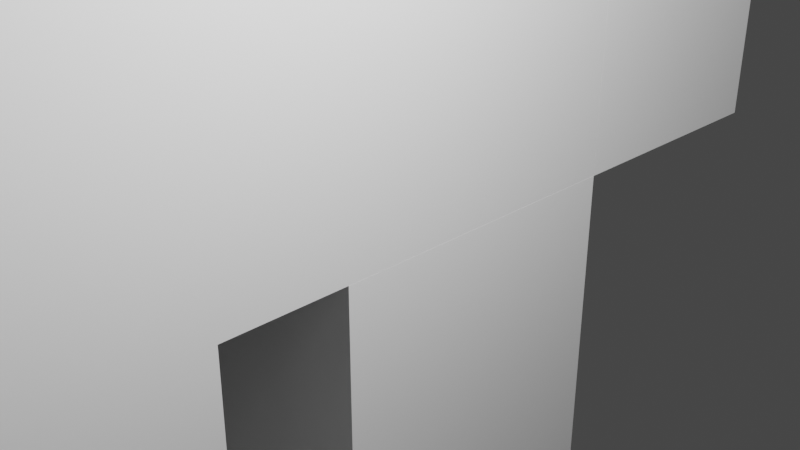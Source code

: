 # Source: Miner2.blend  (saved by Blender 2.91.10; exported with 4.5.12 LTS)
import bpy
from mathutils import Matrix  # noqa: F401  (used for matrix-valued properties, if any)

bpy.ops.wm.read_factory_settings(use_empty=True)
scene = bpy.context.scene
scene.name = 'Scene'

# ---- collections
col_collection = bpy.data.collections.new('Collection'); scene.collection.children.link(col_collection)

# ---- world
world_world = bpy.data.worlds.new('World'); scene.world = world_world
world_world.use_nodes = True; world_world.node_tree.nodes.clear()
_N = world_world.node_tree.nodes; _L = world_world.node_tree.links
n0 = _N.new('ShaderNodeOutputWorld'); n0.name = 'World Output'; n0.location = (300, 300)
n1 = _N.new('ShaderNodeBackground'); n1.name = 'Background'; n1.location = (10, 300)
n1.inputs[0].default_value = (0.05088, 0.05088, 0.05088, 1.0)
_L.new(n1.outputs[0], n0.inputs[0])
n0.is_active_output = True
world_world.color = (0.05088, 0.05088, 0.05088)
world_world.use_sun_shadow = False
world_world.sun_shadow_jitter_overblur = 0.0

# ---- cameras
cam_camera = bpy.data.cameras.new('Camera')
cam_camera.clip_end = 100.0
cam_camera.ortho_scale = 7.314

# ---- lights
light_light = bpy.data.lights.new('Light', 'POINT')
light_light.transmission_factor = 0.0
light_light.energy = 1000.0
light_light.shadow_soft_size = 0.1
light_light.shadow_maximum_resolution = 0.006
light_light.use_absolute_resolution = True

# ---- meshes
me_w_rfel = bpy.data.meshes.new('Würfel')
me_w_rfel.from_pydata([(0.0, 0.0, -4.0), (0.0, 0.0, 4.0), (0.0, 8.0, -4.0), (0.0, 8.0, 4.0), (8.0, 0.0, -4.0), (8.0, 0.0, 4.0), (8.0, 8.0, -4.0), (8.0, 8.0, 4.0)], [], [(0, 1, 3, 2), (2, 3, 7, 6), (6, 7, 5, 4), (4, 5, 1, 0), (2, 6, 4, 0), (7, 3, 1, 5)])
_uv = me_w_rfel.uv_layers.new(name='UV-Map')
_uv.uv.foreach_set('vector', [0.2969, 0.875, 0.2969, 0.9375, 0.2344, 0.9375, 0.2344, 0.875, 0.2344, 0.875, 0.2344, 0.9375, 0.1719, 0.9375, 0.1719, 0.875, 0.4219, 0.875, 0.4219, 0.9375, 0.3594, 0.9375, 0.3594, 0.875, 0.3594, 0.875, 0.3594, 0.9375, 0.2969, 0.9375, 0.2969, 0.875, 0.2969, 0.9375, 0.2969, 1.0, 0.3594, 1.0, 0.3594, 0.9375, 0.2344, 1.0, 0.2344, 0.9375, 0.2969, 0.9375, 0.2969, 1.0])
me_w_rfel.use_remesh_fix_poles = True
me_w_rfel.use_remesh_preserve_attributes = False
me_w_rfel.use_mirror_vertex_groups = False
me_w_rfel.update()
me_w_rfel_001 = bpy.data.meshes.new('Würfel.001')
me_w_rfel_001.from_pydata([(2.0, -2.0, -6.0), (2.0, -2.0, 8.0), (2.0, 10.0, -6.0), (2.0, 10.0, 8.0), (7.0, -2.0, -6.0), (7.0, -2.0, 8.0), (7.0, 10.0, -6.0), (7.0, 10.0, 8.0)], [], [(0, 1, 3, 2), (2, 3, 7, 6), (6, 7, 5, 4), (4, 5, 1, 0), (2, 6, 4, 0), (7, 3, 1, 5)])
_uv = me_w_rfel_001.uv_layers.new(name='UV-Map')
_uv.uv.foreach_set('vector', [0.1328, 0.5859, 0.1328, 0.6953, 0.03906, 0.6953, 0.03906, 0.5859, 0.03906, 0.5859, 0.03906, 0.6953, 0.0, 0.6953, 0.0, 0.5859, 0.2656, 0.5859, 0.2656, 0.6953, 0.1719, 0.6953, 0.1719, 0.5859, 0.1719, 0.5859, 0.1719, 0.6953, 0.1328, 0.6953, 0.1328, 0.5859, 0.1328, 0.6953, 0.1328, 0.7344, 0.2266, 0.7344, 0.2266, 0.6953, 0.03906, 0.7344, 0.03906, 0.6953, 0.1328, 0.6953, 0.1328, 0.7344])
me_w_rfel_001.use_remesh_fix_poles = True
me_w_rfel_001.use_remesh_preserve_attributes = False
me_w_rfel_001.use_mirror_vertex_groups = False
me_w_rfel_001.update()
me_w_rfel_002 = bpy.data.meshes.new('Würfel.002')
me_w_rfel_002.from_pydata([(2.0, -2.0, -6.0), (2.0, -2.0, 8.0), (2.0, 3.0, -6.0), (2.0, 3.0, 8.0), (7.0, -2.0, -6.0), (7.0, -2.0, 8.0), (7.0, 3.0, -6.0), (7.0, 3.0, 8.0)], [], [(0, 1, 3, 2), (2, 3, 7, 6), (6, 7, 5, 4), (4, 5, 1, 0), (2, 6, 4, 0), (7, 3, 1, 5)])
_uv = me_w_rfel_002.uv_layers.new(name='UV-Map')
_uv.uv.foreach_set('vector', [0.4609, 0.4688, 0.4609, 0.5781, 0.4219, 0.5781, 0.4219, 0.4688, 0.4219, 0.4688, 0.4219, 0.5781, 0.3828, 0.5781, 0.3828, 0.4688, 0.5391, 0.4688, 0.5391, 0.5781, 0.5, 0.5781, 0.5, 0.4688, 0.5, 0.4688, 0.5, 0.5781, 0.4609, 0.5781, 0.4609, 0.4688, 0.4609, 0.5781, 0.4609, 0.6172, 0.5, 0.6172, 0.5, 0.5781, 0.4219, 0.6172, 0.4219, 0.5781, 0.4609, 0.5781, 0.4609, 0.6172])
me_w_rfel_002.use_remesh_fix_poles = True
me_w_rfel_002.use_remesh_preserve_attributes = False
me_w_rfel_002.use_mirror_vertex_groups = False
me_w_rfel_002.update()
me_w_rfel_003 = bpy.data.meshes.new('Würfel.003')
me_w_rfel_003.from_pydata([(2.0, -1.0, -6.0), (2.0, -1.0, 8.0), (2.0, 3.0, -6.0), (2.0, 3.0, 8.0), (7.0, -1.0, -6.0), (7.0, -1.0, 8.0), (7.0, 3.0, -6.0), (7.0, 3.0, 8.0)], [], [(0, 1, 3, 2), (2, 3, 7, 6), (6, 7, 5, 4), (4, 5, 1, 0), (2, 6, 4, 0), (7, 3, 1, 5)])
_uv = me_w_rfel_003.uv_layers.new(name='UV-Map')
_uv.uv.foreach_set('vector', [0.2109, 0.4375, 0.2109, 0.5469, 0.1797, 0.5469, 0.1797, 0.4375, 0.1797, 0.4375, 0.1797, 0.5469, 0.1406, 0.5469, 0.1406, 0.4375, 0.2812, 0.4375, 0.2812, 0.5469, 0.25, 0.5469, 0.25, 0.4375, 0.25, 0.4375, 0.25, 0.5469, 0.2109, 0.5469, 0.2109, 0.4375, 0.2109, 0.5469, 0.2109, 0.5859, 0.2422, 0.5859, 0.2422, 0.5469, 0.1797, 0.5859, 0.1797, 0.5469, 0.2109, 0.5469, 0.2109, 0.5859])
me_w_rfel_003.use_remesh_fix_poles = True
me_w_rfel_003.use_remesh_preserve_attributes = False
me_w_rfel_003.use_mirror_vertex_groups = False
me_w_rfel_003.update()
me_w_rfel_004 = bpy.data.meshes.new('Würfel.004')
me_w_rfel_004.from_pydata([(2.0, -2.0, -6.0), (2.0, -2.0, 8.0), (2.0, 2.0, -6.0), (2.0, 2.0, 8.0), (7.0, -2.0, -6.0), (7.0, -2.0, 8.0), (7.0, 2.0, -6.0), (7.0, 2.0, 8.0)], [], [(0, 1, 3, 2), (2, 3, 7, 6), (6, 7, 5, 4), (4, 5, 1, 0), (2, 6, 4, 0), (7, 3, 1, 5)])
_uv = me_w_rfel_004.uv_layers.new(name='UV-Map')
_uv.uv.foreach_set('vector', [0.07031, 0.4375, 0.07031, 0.5469, 0.03906, 0.5469, 0.03906, 0.4375, 0.03906, 0.4375, 0.03906, 0.5469, 0.0, 0.5469, 0.0, 0.4375, 0.1406, 0.4375, 0.1406, 0.5469, 0.1094, 0.5469, 0.1094, 0.4375, 0.1094, 0.4375, 0.1094, 0.5469, 0.07031, 0.5469, 0.07031, 0.4375, 0.07031, 0.5469, 0.07031, 0.5859, 0.1016, 0.5859, 0.1016, 0.5469, 0.03906, 0.5859, 0.03906, 0.5469, 0.07031, 0.5469, 0.07031, 0.5859])
me_w_rfel_004.use_remesh_fix_poles = True
me_w_rfel_004.use_remesh_preserve_attributes = False
me_w_rfel_004.use_mirror_vertex_groups = False
me_w_rfel_004.update()
me_w_rfel_005 = bpy.data.meshes.new('Würfel.005')
me_w_rfel_005.from_pydata([(2.0, -2.0, -6.0), (2.0, -2.0, 8.0), (2.0, 3.0, -6.0), (2.0, 3.0, 8.0), (7.0, -2.0, -6.0), (7.0, -2.0, 8.0), (7.0, 3.0, -6.0), (7.0, 3.0, 8.0)], [], [(0, 1, 3, 2), (2, 3, 7, 6), (6, 7, 5, 4), (4, 5, 1, 0), (2, 6, 4, 0), (7, 3, 1, 5)])
_uv = me_w_rfel_005.uv_layers.new(name='UV-Map')
_uv.uv.foreach_set('vector', [0.3438, 0.5859, 0.3438, 0.6953, 0.3047, 0.6953, 0.3047, 0.5859, 0.3047, 0.5859, 0.3047, 0.6953, 0.2656, 0.6953, 0.2656, 0.5859, 0.4219, 0.5859, 0.4219, 0.6953, 0.3828, 0.6953, 0.3828, 0.5859, 0.3828, 0.5859, 0.3828, 0.6953, 0.3438, 0.6953, 0.3438, 0.5859, 0.3438, 0.6953, 0.3438, 0.7344, 0.3828, 0.7344, 0.3828, 0.6953, 0.3047, 0.7344, 0.3047, 0.6953, 0.3438, 0.6953, 0.3438, 0.7344])
me_w_rfel_005.use_remesh_fix_poles = True
me_w_rfel_005.use_remesh_preserve_attributes = False
me_w_rfel_005.use_mirror_vertex_groups = False
me_w_rfel_005.update()
me_w_rfel_006 = bpy.data.meshes.new('Würfel.006')
me_w_rfel_006.from_pydata([(-8.0, -4.0, -5.0), (-8.0, -4.0, -3.0), (-8.0, 6.0, -5.0), (-8.0, 6.0, -3.0), (4.0, -4.0, -5.0), (4.0, -4.0, -3.0), (4.0, 6.0, -5.0), (4.0, 6.0, -3.0)], [], [(0, 1, 3, 2), (2, 3, 7, 6), (6, 7, 5, 4), (4, 5, 1, 0), (2, 6, 4, 0), (7, 3, 1, 5)])
_uv = me_w_rfel_006.uv_layers.new(name='UV-Map')
_uv.uv.foreach_set('vector', [0.1719, 0.7344, 0.1719, 0.75, 0.09375, 0.75, 0.09375, 0.7344, 0.09375, 0.7344, 0.09375, 0.75, 0.0, 0.75, 0.0, 0.7344, 0.3438, 0.7344, 0.3438, 0.75, 0.2656, 0.75, 0.2656, 0.7344, 0.2656, 0.7344, 0.2656, 0.75, 0.1719, 0.75, 0.1719, 0.7344, 0.1719, 0.75, 0.1719, 0.8438, 0.25, 0.8438, 0.25, 0.75, 0.09375, 0.8438, 0.09375, 0.75, 0.1719, 0.75, 0.1719, 0.8438])
me_w_rfel_006.use_remesh_fix_poles = True
me_w_rfel_006.use_remesh_preserve_attributes = False
me_w_rfel_006.use_mirror_vertex_groups = False
me_w_rfel_006.update()
me_w_rfel_007 = bpy.data.meshes.new('Würfel.007')
me_w_rfel_007.from_pydata([(-8.0, -2.0, -10.0), (-8.0, -2.0, -5.0), (-8.0, 4.0, -10.0), (-8.0, 4.0, -5.0), (1.0, -2.0, -10.0), (1.0, -2.0, -5.0), (1.0, 4.0, -10.0), (1.0, 4.0, -5.0)], [], [(0, 1, 3, 2), (2, 3, 7, 6), (6, 7, 5, 4), (4, 5, 1, 0), (2, 6, 4, 0), (7, 3, 1, 5)])
_uv = me_w_rfel_007.uv_layers.new(name='UV-Map')
_uv.uv.foreach_set('vector', [0.3672, 0.7656, 0.3672, 0.8047, 0.3203, 0.8047, 0.3203, 0.7656, 0.3203, 0.7656, 0.3203, 0.8047, 0.25, 0.8047, 0.25, 0.7656, 0.4844, 0.7656, 0.4844, 0.8047, 0.4375, 0.8047, 0.4375, 0.7656, 0.4375, 0.7656, 0.4375, 0.8047, 0.3672, 0.8047, 0.3672, 0.7656, 0.3672, 0.8047, 0.3672, 0.875, 0.4141, 0.875, 0.4141, 0.8047, 0.3203, 0.875, 0.3203, 0.8047, 0.3672, 0.8047, 0.3672, 0.875])
me_w_rfel_007.use_remesh_fix_poles = True
me_w_rfel_007.use_remesh_preserve_attributes = False
me_w_rfel_007.use_mirror_vertex_groups = False
me_w_rfel_007.update()
me_w_rfel_008 = bpy.data.meshes.new('Würfel.008')
me_w_rfel_008.from_pydata([(1.0, -1.0, -9.0), (1.0, -1.0, -6.0), (1.0, 3.0, -9.0), (1.0, 3.0, -6.0), (4.0, -1.0, -9.0), (4.0, -1.0, -6.0), (4.0, 3.0, -9.0), (4.0, 3.0, -6.0)], [], [(0, 1, 3, 2), (2, 3, 7, 6), (6, 7, 5, 4), (4, 5, 1, 0), (2, 6, 4, 0), (7, 3, 1, 5)])
_uv = me_w_rfel_008.uv_layers.new(name='UV-Map')
_uv.uv.foreach_set('vector', [0.4141, 0.9531, 0.4141, 0.9766, 0.3828, 0.9766, 0.3828, 0.9531, 0.3828, 0.9531, 0.3828, 0.9766, 0.3594, 0.9766, 0.3594, 0.9531, 0.4688, 0.9531, 0.4688, 0.9766, 0.4375, 0.9766, 0.4375, 0.9531, 0.4375, 0.9531, 0.4375, 0.9766, 0.4141, 0.9766, 0.4141, 0.9531, 0.4141, 0.9766, 0.4141, 1.0, 0.4453, 1.0, 0.4453, 0.9766, 0.3828, 1.0, 0.3828, 0.9766, 0.4141, 0.9766, 0.4141, 1.0])
me_w_rfel_008.use_remesh_fix_poles = True
me_w_rfel_008.use_remesh_preserve_attributes = False
me_w_rfel_008.use_mirror_vertex_groups = False
me_w_rfel_008.update()
me_w_rfel_009 = bpy.data.meshes.new('Würfel.009')
me_w_rfel_009.from_pydata([(-10.0, -1.0, 0.0), (-10.0, -1.0, 2.0), (-10.0, 1.0, 0.0), (-10.0, 1.0, 2.0), (8.0, -1.0, 0.0), (8.0, -1.0, 2.0), (8.0, 1.0, 0.0), (8.0, 1.0, 2.0)], [], [(0, 1, 3, 2), (2, 3, 7, 6), (6, 7, 5, 4), (4, 5, 1, 0), (2, 6, 4, 0), (7, 3, 1, 5)])
_uv = me_w_rfel_009.uv_layers.new(name='UV-Map')
_uv.uv.foreach_set('vector', [0.1562, 0.8438, 0.1562, 0.8594, 0.1406, 0.8594, 0.1406, 0.8438, 0.1406, 0.8438, 0.1406, 0.8594, 0.0, 0.8594, 0.0, 0.8438, 0.3125, 0.8438, 0.3125, 0.8594, 0.2969, 0.8594, 0.2969, 0.8438, 0.2969, 0.8438, 0.2969, 0.8594, 0.1562, 0.8594, 0.1562, 0.8438, 0.1562, 0.8594, 0.1562, 1.0, 0.1719, 1.0, 0.1719, 0.8594, 0.1406, 1.0, 0.1406, 0.8594, 0.1562, 0.8594, 0.1562, 1.0])
me_w_rfel_009.use_remesh_fix_poles = True
me_w_rfel_009.use_remesh_preserve_attributes = False
me_w_rfel_009.use_mirror_vertex_groups = False
me_w_rfel_009.update()
me_w_rfel_010 = bpy.data.meshes.new('Würfel.010')
me_w_rfel_010.from_pydata([(-10.0, -1.0, -7.0), (-10.0, -1.0, 9.0), (-10.0, 1.0, -7.0), (-10.0, 1.0, 9.0), (-8.0, -1.0, -7.0), (-8.0, -1.0, 9.0), (-8.0, 1.0, -7.0), (-8.0, 1.0, 9.0)], [], [(0, 1, 3, 2), (2, 3, 7, 6), (6, 7, 5, 4), (4, 5, 1, 0), (2, 6, 4, 0), (7, 3, 1, 5)])
_uv = me_w_rfel_010.uv_layers.new(name='UV-Map')
_uv.uv.foreach_set('vector', [0.03125, 0.8594, 0.03125, 0.9844, 0.01562, 0.9844, 0.01562, 0.8594, 0.01562, 0.8594, 0.01562, 0.9844, 0.0, 0.9844, 0.0, 0.8594, 0.0625, 0.8594, 0.0625, 0.9844, 0.04688, 0.9844, 0.04688, 0.8594, 0.04688, 0.8594, 0.04688, 0.9844, 0.03125, 0.9844, 0.03125, 0.8594, 0.03125, 0.9844, 0.03125, 1.0, 0.04688, 1.0, 0.04688, 0.9844, 0.01562, 1.0, 0.01562, 0.9844, 0.03125, 0.9844, 0.03125, 1.0])
me_w_rfel_010.use_remesh_fix_poles = True
me_w_rfel_010.use_remesh_preserve_attributes = False
me_w_rfel_010.use_mirror_vertex_groups = False
me_w_rfel_010.update()
arm_skelett = bpy.data.armatures.new('Skelett')  # bones are not reproduced
arm_skelett_001 = bpy.data.armatures.new('Skelett.001')  # bones are not reproduced
arm_skelett_002 = bpy.data.armatures.new('Skelett.002')  # bones are not reproduced
arm_skelett_003 = bpy.data.armatures.new('Skelett.003')  # bones are not reproduced
arm_skelett_004 = bpy.data.armatures.new('Skelett.004')  # bones are not reproduced
arm_skelett_005 = bpy.data.armatures.new('Skelett.005')  # bones are not reproduced

# ---- objects
ob_cube_001 = bpy.data.objects.new('cube.001', me_w_rfel)
ob_cube_002 = bpy.data.objects.new('cube.002', me_w_rfel_001)
ob_cube_003 = bpy.data.objects.new('cube.003', me_w_rfel_002)
ob_cube_004 = bpy.data.objects.new('cube.004', me_w_rfel_003)
ob_cube_005 = bpy.data.objects.new('cube.005', me_w_rfel_004)
ob_cube_006 = bpy.data.objects.new('cube.006', me_w_rfel_005)
ob_cube_007 = bpy.data.objects.new('cube.007', me_w_rfel_006)
ob_cube_008 = bpy.data.objects.new('cube.008', me_w_rfel_007)
ob_cube_009 = bpy.data.objects.new('cube.009', me_w_rfel_008)
ob_cube_010 = bpy.data.objects.new('cube.010', me_w_rfel_009)
ob_cube = bpy.data.objects.new('cube', me_w_rfel_010)
ob_skelett = bpy.data.objects.new('Skelett', arm_skelett)
ob_skelett_001 = bpy.data.objects.new('Skelett.001', arm_skelett_001)
ob_skelett_002 = bpy.data.objects.new('Skelett.002', arm_skelett_002)
ob_skelett_003 = bpy.data.objects.new('Skelett.003', arm_skelett_003)
ob_skelett_004 = bpy.data.objects.new('Skelett.004', arm_skelett_004)
ob_skelett_005 = bpy.data.objects.new('Skelett.005', arm_skelett_005)
ob_light = bpy.data.objects.new('Light', light_light)
ob_camera = bpy.data.objects.new('Camera', cam_camera)

# ---- transforms, parenting, visibility, modifiers, constraints
ob_cube_001.parent = ob_skelett
ob_cube_001.matrix_parent_inverse = Matrix(((0.3305, -0.0, 0.0, -0.0), (-0.0, 0.3305, -0.0, 0.0), (0.0, -0.0, 0.3305, -3.568), (-0.0, 0.0, -0.0, 1.0)))
ob_cube_001.location = (-1.927, 2.036, 5.562)
ob_cube_001.rotation_euler = (0.0, 0.0, -1.569)
ob_cube_001.scale = (0.4874, 0.4874, 0.4874)
ob_cube_001.lineart.crease_threshold = 0.0
_vg = ob_cube_001.vertex_groups.new(name='Bone')
_vg.add([0, 1, 2, 3, 4, 5, 6, 7], 1.0, 'REPLACE')
_m = ob_cube_001.modifiers.new('Skelett', 'ARMATURE')
_m.object = ob_skelett
ob_cube_002.location = (-1.927, 2.09, -0.1025)
ob_cube_002.rotation_euler = (0.0, 0.0, -1.569)
ob_cube_002.scale = (0.4874, 0.4874, 0.4874)
ob_cube_002.lineart.crease_threshold = 0.0
ob_cube_003.parent = ob_skelett_003
ob_cube_003.matrix_parent_inverse = Matrix(((-0.3949, 0.0, -5.919e-05, -0.7195), (0.0, 0.3949, -0.0, 0.0), (5.919e-05, -0.0, -0.3949, -0.9866), (0.0, -0.0, 0.0, 1.0)))
ob_cube_003.location = (-1.927, 2.09, -6.926)
ob_cube_003.rotation_euler = (0.0, 0.0, -1.569)
ob_cube_003.scale = (0.4874, 0.4874, 0.4874)
ob_cube_003.lineart.crease_threshold = 0.0
_vg = ob_cube_003.vertex_groups.new(name='Bone')
_vg.add([0, 1, 2, 3, 4, 5, 6, 7], 1.0, 'REPLACE')
_m = ob_cube_003.modifiers.new('Skelett', 'ARMATURE')
_m.object = ob_skelett_003
ob_cube_004.parent = ob_skelett_005
ob_cube_004.matrix_parent_inverse = Matrix(((-0.3949, 0.0, -5.919e-05, -1.137), (-0.0, 0.3949, -0.0, -0.0), (5.919e-05, -0.0, -0.3949, 1.407), (0.0, -0.0, 0.0, 1.0)))
ob_cube_004.location = (-4.364, 2.086, -0.1025)
ob_cube_004.rotation_euler = (0.0, 0.0, -1.569)
ob_cube_004.scale = (0.4874, 0.4874, 0.4874)
ob_cube_004.lineart.crease_threshold = 0.0
_vg = ob_cube_004.vertex_groups.new(name='Bone')
_vg.add([0, 1, 2, 3, 4, 5, 6, 7], 1.0, 'REPLACE')
_m = ob_cube_004.modifiers.new('Skelett', 'ARMATURE')
_m.object = ob_skelett_005
ob_cube_005.parent = ob_skelett_004
ob_cube_005.matrix_parent_inverse = Matrix(((-0.3949, 0.0, -5.919e-05, 1.196), (-0.0, 0.3949, -0.0, -0.0), (5.919e-05, -0.0, -0.3949, 1.407), (0.0, -0.0, 0.0, 1.0)))
ob_cube_005.location = (3.922, 2.099, -0.1025)
ob_cube_005.rotation_euler = (0.0, 0.0, -1.569)
ob_cube_005.scale = (0.4874, 0.4874, 0.4874)
ob_cube_005.lineart.crease_threshold = 0.0
_vg = ob_cube_005.vertex_groups.new(name='Bone')
_vg.add([0, 1, 2, 3, 4, 5, 6, 7], 1.0, 'REPLACE')
_m = ob_cube_005.modifiers.new('Skelett', 'ARMATURE')
_m.object = ob_skelett_004
ob_cube_006.parent = ob_skelett_002
ob_cube_006.matrix_parent_inverse = Matrix(((-0.3949, 0.0, -5.919e-05, 0.6748), (0.0, 0.3949, -0.0, -0.0), (5.919e-05, 0.0, -0.3949, -0.9868), (0.0, -0.0, 0.0, 1.0)))
ob_cube_006.location = (1.485, 2.095, -6.926)
ob_cube_006.rotation_euler = (0.0, 0.0, -1.569)
ob_cube_006.scale = (0.4874, 0.4874, 0.4874)
ob_cube_006.lineart.crease_threshold = 0.0
_vg = ob_cube_006.vertex_groups.new(name='Bone')
_vg.add([0, 1, 2, 3, 4, 5, 6, 7], 1.0, 'REPLACE')
_m = ob_cube_006.modifiers.new('Skelett', 'ARMATURE')
_m.object = ob_skelett_002
ob_cube_007.parent = ob_skelett
ob_cube_007.matrix_parent_inverse = Matrix(((0.3305, -0.0, 0.0, -0.0), (-0.0, 0.3305, -0.0, 0.0), (0.0, -0.0, 0.3305, -3.568), (-0.0, 0.0, -0.0, 1.0)))
ob_cube_007.location = (-0.4605, -0.6557, 9.007)
ob_cube_007.rotation_euler = (0.0, 0.0, -1.569)
ob_cube_007.scale = (0.4874, 0.4874, 0.4874)
ob_cube_007.lineart.crease_threshold = 0.0
_vg = ob_cube_007.vertex_groups.new(name='Bone')
_vg.add([0, 1, 2, 3, 4, 5, 6, 7], 1.0, 'REPLACE')
_m = ob_cube_007.modifiers.new('Skelett', 'ARMATURE')
_m.object = ob_skelett
ob_cube_008.parent = ob_skelett
ob_cube_008.matrix_parent_inverse = Matrix(((0.3305, -0.0, 0.0, -0.0), (-0.0, 0.3305, -0.0, 0.0), (0.0, -0.0, 0.3305, -3.568), (-0.0, 0.0, -0.0, 1.0)))
ob_cube_008.location = (-0.4592, -1.511, 12.27)
ob_cube_008.rotation_euler = (0.0, 0.0, -1.569)
ob_cube_008.scale = (0.4874, 0.4874, 0.4874)
ob_cube_008.lineart.crease_threshold = 0.0
_vg = ob_cube_008.vertex_groups.new(name='Bone')
_vg.add([0, 1, 2, 3, 4, 5, 6, 7], 1.0, 'REPLACE')
_m = ob_cube_008.modifiers.new('Skelett', 'ARMATURE')
_m.object = ob_skelett
ob_cube_009.parent = ob_skelett
ob_cube_009.matrix_parent_inverse = Matrix(((0.3305, -0.0, 0.0, -0.0), (-0.0, 0.3305, -0.0, 0.0), (0.0, -0.0, 0.3305, -3.568), (-0.0, 0.0, -0.0, 1.0)))
ob_cube_009.location = (-0.467, 3.731, 11.87)
ob_cube_009.rotation_euler = (0.0, 0.0, -1.569)
ob_cube_009.scale = (0.4874, 0.4874, 0.4874)
ob_cube_009.lineart.crease_threshold = 0.0
_vg = ob_cube_009.vertex_groups.new(name='Bone')
_vg.add([0, 1, 2, 3, 4, 5, 6, 7], 1.0, 'REPLACE')
_m = ob_cube_009.modifiers.new('Skelett', 'ARMATURE')
_m.object = ob_skelett
ob_cube_010.parent = ob_skelett_001
ob_cube_010.matrix_parent_inverse = Matrix(((0.2638, -0.0, 0.0, 1.04), (-0.0, 0.01863, -0.2631, -1.008), (-0.0, 0.2631, 0.01863, 0.3826), (-0.0, 0.0, -0.0, 1.0)))
ob_cube_010.location = (-3.873, 0.103, -4.002)
ob_cube_010.rotation_euler = (0.0, 0.0, -1.569)
ob_cube_010.scale = (0.4874, 0.4874, 0.4874)
ob_cube_010.lineart.crease_threshold = 0.0
_vg = ob_cube_010.vertex_groups.new(name='Bone')
_vg.add([0, 1, 2, 3, 4, 5, 6, 7], 1.0, 'REPLACE')
_m = ob_cube_010.modifiers.new('Skelett', 'ARMATURE')
_m.object = ob_skelett_001
ob_cube.parent = ob_skelett_001
ob_cube.matrix_parent_inverse = Matrix(((0.2638, -0.0, 0.0, 1.04), (-0.0, 0.01863, -0.2631, -1.008), (-0.0, 0.2631, 0.01863, 0.3826), (-0.0, 0.0, -0.0, 1.0)))
ob_cube.location = (-3.872, -0.8535, -4.002)
ob_cube.rotation_euler = (0.0, 0.0, -1.569)
ob_cube.scale = (0.5364, 0.5364, 0.5364)
ob_cube.lineart.crease_threshold = 0.0
_vg = ob_cube.vertex_groups.new(name='Bone')
_vg.add([0, 1, 2, 3, 4, 5, 6, 7], 1.0, 'REPLACE')
_m = ob_cube.modifiers.new('Skelett', 'ARMATURE')
_m.object = ob_skelett_001
ob_skelett.location = (0.0, 0.0, 10.8)
ob_skelett.scale = (3.026, 3.026, 3.026)
ob_skelett.show_in_front = True
ob_skelett.lineart.crease_threshold = 0.0
ob_skelett_001.location = (-3.943, -1.177, -3.915)
ob_skelett_001.rotation_euler = (-1.5, -0.0, 0.0)
ob_skelett_001.scale = (3.791, 3.791, 3.791)
ob_skelett_001.show_in_front = True
ob_skelett_001.lineart.crease_threshold = 0.0
ob_skelett_002.location = (1.709, 0.0, -2.499)
ob_skelett_002.rotation_euler = (-0.0, 3.141, -0.0)
ob_skelett_002.scale = (2.532, 2.532, 2.532)
ob_skelett_002.show_in_front = True
ob_skelett_002.lineart.crease_threshold = 0.0
ob_skelett_003.location = (-1.822, 0.0, -2.499)
ob_skelett_003.rotation_euler = (-0.0, 3.141, -0.0)
ob_skelett_003.scale = (2.532, 2.532, 2.532)
ob_skelett_003.show_in_front = True
ob_skelett_003.lineart.crease_threshold = 0.0
ob_skelett_004.location = (3.027, 0.0, 3.563)
ob_skelett_004.rotation_euler = (-0.0, 3.141, -0.0)
ob_skelett_004.scale = (2.532, 2.532, 2.532)
ob_skelett_004.show_in_front = True
ob_skelett_004.lineart.crease_threshold = 0.0
ob_skelett_005.location = (-2.879, 0.0, 3.563)
ob_skelett_005.rotation_euler = (-0.0, 3.141, -0.0)
ob_skelett_005.scale = (2.532, 2.532, 2.532)
ob_skelett_005.show_in_front = True
ob_skelett_005.lineart.crease_threshold = 0.0
ob_light.location = (0.5224, -4.279, 0.8254)
ob_light.rotation_euler = (0.6503, 0.05522, 0.2971)
ob_light.scale = (0.4874, 0.4874, 0.4874)
ob_light.lock_rotations_4d = False
ob_light.empty_display_type = 'ARROWS'
ob_light.color = (0.0, 0.0, 0.0, 0.0)
ob_light.lineart.crease_threshold = 0.0
ob_camera.location = (-3.341, -5.885, 0.3645)
ob_camera.rotation_euler = (1.109, -0.0, -0.7544)
ob_camera.scale = (0.4874, 0.4874, 0.4874)
ob_camera.lock_rotations_4d = False
ob_camera.empty_display_type = 'ARROWS'
ob_camera.color = (0.0, 0.0, 0.0, 0.0)
ob_camera.display_type = 'WIRE'
ob_camera.lineart.crease_threshold = 0.0

# ---- collection membership
scene.collection.objects.link(ob_cube_001)
scene.collection.objects.link(ob_cube_002)
scene.collection.objects.link(ob_cube_003)
scene.collection.objects.link(ob_cube_004)
scene.collection.objects.link(ob_cube_005)
scene.collection.objects.link(ob_cube_006)
scene.collection.objects.link(ob_cube_007)
scene.collection.objects.link(ob_cube_008)
scene.collection.objects.link(ob_cube_009)
scene.collection.objects.link(ob_cube_010)
scene.collection.objects.link(ob_cube)
scene.collection.objects.link(ob_skelett)
scene.collection.objects.link(ob_skelett_001)
scene.collection.objects.link(ob_skelett_002)
scene.collection.objects.link(ob_skelett_003)
scene.collection.objects.link(ob_skelett_004)
scene.collection.objects.link(ob_skelett_005)
col_collection.objects.link(ob_light)
col_collection.objects.link(ob_camera)

# ---- scene / render settings (as saved in the file)
scene.camera = ob_camera
scene.frame_start = 1; scene.frame_end = 400; scene.frame_set(1)
scene.render.engine = 'BLENDER_EEVEE_NEXT'
scene.cycles.use_denoising = False
scene.cycles.samples = 128
scene.cycles.sampling_pattern = 'TABULATED_SOBOL'
scene.cycles.use_adaptive_sampling = False
scene.cycles.use_light_tree = False
scene.view_settings.view_transform = 'Filmic'
bpy.context.view_layer.update()
